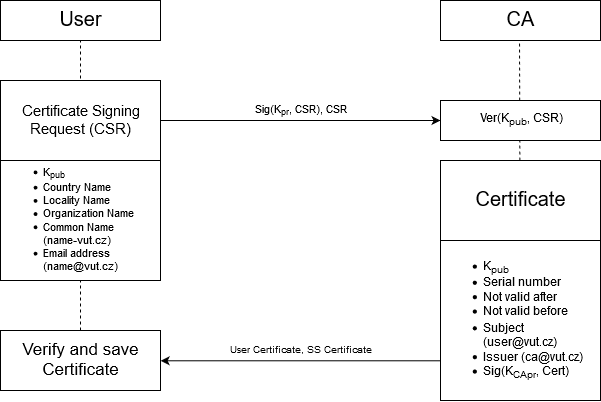

The diagram above was exported from draw.io. Its source (the exported page's mxGraphModel, read from the mxfile embedded in the PNG):
<mxGraphModel dx="813" dy="458" grid="1" gridSize="10" guides="1" tooltips="1" connect="1" arrows="1" fold="1" page="1" pageScale="1" pageWidth="4681" pageHeight="3300" math="0" shadow="0">
  <root>
    <mxCell id="0" />
    <mxCell id="1" parent="0" />
    <mxCell id="Tl0pGweLyr5gwoz2iCUg-44" value="" style="endArrow=none;dashed=1;html=1;fontSize=10;exitX=0.5;exitY=1;exitDx=0;exitDy=0;" parent="1" source="Tl0pGweLyr5gwoz2iCUg-27" edge="1">
      <mxGeometry width="50" height="50" relative="1" as="geometry">
        <mxPoint x="1359" y="1220" as="sourcePoint" />
        <mxPoint x="1359" y="680" as="targetPoint" />
      </mxGeometry>
    </mxCell>
    <mxCell id="Tl0pGweLyr5gwoz2iCUg-42" value="" style="endArrow=none;dashed=1;html=1;fontSize=10;exitX=0.5;exitY=1;exitDx=0;exitDy=0;" parent="1" source="Tl0pGweLyr5gwoz2iCUg-47" edge="1">
      <mxGeometry width="50" height="50" relative="1" as="geometry">
        <mxPoint x="920" y="1230" as="sourcePoint" />
        <mxPoint x="920" y="680" as="targetPoint" />
      </mxGeometry>
    </mxCell>
    <mxCell id="Tl0pGweLyr5gwoz2iCUg-17" value="&lt;font style=&quot;font-size: 20px&quot;&gt;CA&lt;/font&gt;" style="rounded=0;whiteSpace=wrap;html=1;" parent="1" vertex="1">
      <mxGeometry x="1280" y="640" width="160" height="40" as="geometry" />
    </mxCell>
    <mxCell id="Tl0pGweLyr5gwoz2iCUg-20" value="&lt;font style=&quot;font-size: 15px&quot;&gt;Certificate Signing Request (CSR)&lt;br&gt;&lt;/font&gt;" style="rounded=0;whiteSpace=wrap;html=1;fontSize=10;" parent="1" vertex="1">
      <mxGeometry x="840" y="720" width="160" height="80" as="geometry" />
    </mxCell>
    <mxCell id="Tl0pGweLyr5gwoz2iCUg-22" value="" style="endArrow=classic;html=1;fontSize=10;exitX=1;exitY=0.5;exitDx=0;exitDy=0;" parent="1" source="Tl0pGweLyr5gwoz2iCUg-20" edge="1">
      <mxGeometry width="50" height="50" relative="1" as="geometry">
        <mxPoint x="988" y="740" as="sourcePoint" />
        <mxPoint x="1280" y="760" as="targetPoint" />
        <Array as="points">
          <mxPoint x="1040" y="760" />
          <mxPoint x="1160" y="760" />
        </Array>
      </mxGeometry>
    </mxCell>
    <mxCell id="Tl0pGweLyr5gwoz2iCUg-23" value="&lt;div style=&quot;font-size: 11px&quot; align=&quot;left&quot;&gt;&lt;ul&gt;&lt;li&gt;&lt;font style=&quot;font-size: 11px&quot;&gt;K&lt;sub&gt;pub&lt;/sub&gt;&lt;/font&gt;&lt;/li&gt;&lt;li&gt;&lt;font style=&quot;font-size: 11px&quot;&gt;Country Name&lt;/font&gt;&lt;/li&gt;&lt;li&gt;&lt;font style=&quot;font-size: 11px&quot;&gt;Locality Name&lt;/font&gt;&lt;/li&gt;&lt;li&gt;&lt;font style=&quot;font-size: 11px&quot;&gt;Organization Name&lt;/font&gt;&lt;/li&gt;&lt;li&gt;&lt;font style=&quot;font-size: 11px&quot;&gt;Common Name&amp;nbsp;&amp;nbsp;&amp;nbsp;&amp;nbsp;&amp;nbsp;&amp;nbsp;&amp;nbsp; (name-vut.cz)&lt;/font&gt;&lt;/li&gt;&lt;li&gt;&lt;font style=&quot;font-size: 11px&quot;&gt;Email address (name@vut.cz)&lt;br&gt;&lt;/font&gt;&lt;/li&gt;&lt;/ul&gt;&lt;/div&gt;" style="rounded=0;whiteSpace=wrap;html=1;fontSize=10;align=left;" parent="1" vertex="1">
      <mxGeometry x="840" y="800" width="160" height="120" as="geometry" />
    </mxCell>
    <mxCell id="Tl0pGweLyr5gwoz2iCUg-25" value="&lt;font style=&quot;font-size: 20px&quot;&gt;User&lt;/font&gt;" style="rounded=0;whiteSpace=wrap;html=1;" parent="1" vertex="1">
      <mxGeometry x="840" y="640" width="160" height="40" as="geometry" />
    </mxCell>
    <mxCell id="Tl0pGweLyr5gwoz2iCUg-26" value="&lt;font style=&quot;font-size: 20px&quot;&gt;Certificate&lt;/font&gt;" style="rounded=0;whiteSpace=wrap;html=1;fontSize=10;" parent="1" vertex="1">
      <mxGeometry x="1280" y="800" width="160" height="80" as="geometry" />
    </mxCell>
    <mxCell id="Tl0pGweLyr5gwoz2iCUg-48" style="edgeStyle=orthogonalEdgeStyle;rounded=0;orthogonalLoop=1;jettySize=auto;html=1;entryX=1;entryY=0.5;entryDx=0;entryDy=0;fontSize=10;" parent="1" source="Tl0pGweLyr5gwoz2iCUg-27" target="Tl0pGweLyr5gwoz2iCUg-47" edge="1">
      <mxGeometry relative="1" as="geometry">
        <Array as="points">
          <mxPoint x="1200" y="1000" />
          <mxPoint x="1200" y="1000" />
        </Array>
      </mxGeometry>
    </mxCell>
    <mxCell id="Tl0pGweLyr5gwoz2iCUg-27" value="&lt;div style=&quot;font-size: 12px&quot; align=&quot;left&quot;&gt;&lt;ul&gt;&lt;li&gt;&lt;font style=&quot;font-size: 12px&quot;&gt;K&lt;sub&gt;pub&lt;/sub&gt;&lt;/font&gt;&lt;/li&gt;&lt;li&gt;&lt;font style=&quot;font-size: 12px&quot;&gt;Serial number&lt;/font&gt;&lt;/li&gt;&lt;li&gt;&lt;font style=&quot;font-size: 12px&quot;&gt;Not valid after&lt;/font&gt;&lt;/li&gt;&lt;li&gt;&lt;font style=&quot;font-size: 12px&quot;&gt;Not valid before&lt;sub&gt;&lt;br style=&quot;font-size: 12px&quot;&gt;&lt;/sub&gt;&lt;/font&gt;&lt;/li&gt;&lt;li&gt;&lt;font style=&quot;font-size: 12px&quot;&gt;Subject (user@vut.cz)&lt;br&gt;&lt;/font&gt;&lt;/li&gt;&lt;li&gt;&lt;font style=&quot;font-size: 12px&quot;&gt;Issuer (ca@vut.cz)&lt;/font&gt;&lt;/li&gt;&lt;li&gt;&lt;font style=&quot;font-size: 12px&quot;&gt;Sig(K&lt;sub&gt;CApr&lt;/sub&gt;, Cert)&lt;br&gt;&lt;/font&gt;&lt;/li&gt;&lt;/ul&gt;&lt;/div&gt;" style="rounded=0;whiteSpace=wrap;html=1;fontSize=10;align=left;" parent="1" vertex="1">
      <mxGeometry x="1280" y="880" width="160" height="160" as="geometry" />
    </mxCell>
    <mxCell id="Tl0pGweLyr5gwoz2iCUg-30" value="&lt;font style=&quot;font-size: 11px&quot;&gt;Sig(K&lt;sub&gt;pr&lt;/sub&gt;, CSR), CSR&lt;/font&gt;" style="text;html=1;strokeColor=none;fillColor=none;align=center;verticalAlign=middle;whiteSpace=wrap;rounded=0;fontSize=10;" parent="1" vertex="1">
      <mxGeometry x="1080" y="740" width="120" height="20" as="geometry" />
    </mxCell>
    <mxCell id="Tl0pGweLyr5gwoz2iCUg-41" value="&lt;font style=&quot;font-size: 12px&quot;&gt;Ver(K&lt;sub&gt;pub&lt;/sub&gt;, CSR)&lt;/font&gt;" style="rounded=0;whiteSpace=wrap;html=1;fontSize=10;" parent="1" vertex="1">
      <mxGeometry x="1280" y="740" width="160" height="40" as="geometry" />
    </mxCell>
    <mxCell id="Tl0pGweLyr5gwoz2iCUg-47" value="&lt;font style=&quot;font-size: 17px&quot;&gt;Verify and save Certificate&lt;br&gt;&lt;/font&gt;" style="rounded=0;whiteSpace=wrap;html=1;fontSize=10;" parent="1" vertex="1">
      <mxGeometry x="840" y="970" width="160" height="60" as="geometry" />
    </mxCell>
    <mxCell id="Tl0pGweLyr5gwoz2iCUg-49" value="User Certificate, SS Certificate" style="text;html=1;strokeColor=none;fillColor=none;align=center;verticalAlign=middle;whiteSpace=wrap;rounded=0;fontSize=10;" parent="1" vertex="1">
      <mxGeometry x="1000" y="980" width="280" height="20" as="geometry" />
    </mxCell>
  </root>
</mxGraphModel>